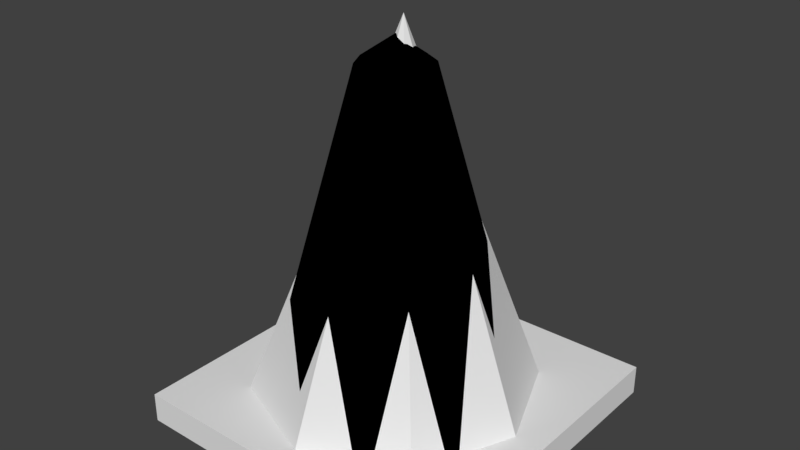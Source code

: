 # Source: cone.blend  (saved by Blender 2.79.0; exported with 4.5.12 LTS)
import bpy
from mathutils import Matrix  # noqa: F401  (used for matrix-valued properties, if any)

bpy.ops.wm.read_factory_settings(use_empty=True)
scene = bpy.context.scene
scene.name = 'Scene'

# ---- collections
col_collection_1 = bpy.data.collections.new('Collection 1'); scene.collection.children.link(col_collection_1)

# ---- images (referenced by path relative to the original .blend; pixels are not part of the script)
import os
ASSET_DIR = os.environ.get("B2B_ASSET_DIR", "")  # directory of the original .blend (textures are referenced by path, not embedded)
HERE = os.path.dirname(os.path.abspath(__file__))  # packed textures are extracted next to this script under _unpacked/

def load_image(name, relpath, width, height, colorspace="sRGB"):
    """Load a texture the original file referenced (path relative to the .blend, or extracted next to this script)."""
    p = next((c for c in (os.path.join(HERE, relpath), os.path.join(ASSET_DIR, relpath)) if relpath and os.path.exists(c)), "")
    if p:
        img = bpy.data.images.load(p, check_existing=True)
        img.name = name
    else:  # same state as the original file: an image datablock whose file is absent (Cycles renders it pink)
        img = bpy.data.images.new(name, width, height)
        img.source = "FILE"
        img.filepath = "//" + (relpath or name)
    img.colorspace_settings.name = colorspace
    return img
img_cone_tex_png = load_image('cone_tex.png', 'cone_tex.png', 1024, 1024, 'sRGB')

# ---- materials (node trees are filled in below, after node groups)
mat_material_001 = bpy.data.materials.new('Material.001')
mat_material_001.alpha_threshold = 0.0
mat_material_001.roughness = 0.5

# ---- node groups
ng_gltf_metallic_roughness = bpy.data.node_groups.new('glTF Metallic Roughness', 'ShaderNodeTree')
_N = ng_gltf_metallic_roughness.nodes; _L = ng_gltf_metallic_roughness.links

# ---- material node trees
mat_material_001.use_nodes = True; mat_material_001.node_tree.nodes.clear()
_N = mat_material_001.node_tree.nodes; _L = mat_material_001.node_tree.links
n0 = _N.new('ShaderNodeOutputMaterial'); n0.name = 'Material Output'; n0.location = (460, 300)
n1 = _N.new('ShaderNodeGroup'); n1.name = 'Group'; n1.location = (240, 443)
n1.node_tree = ng_gltf_metallic_roughness
n1.inputs[1].default_value = (1.0, 1.0, 1.0, 1.0)
n1.inputs[2].default_value = (1.0, 1.0, 1.0, 1.0)
n1.inputs[3].default_value = 0.0
n1.inputs[4].default_value = 0.7
n1.inputs[5].default_value = (0.5, 0.5, 1.0, 1.0)
n1.inputs[6].default_value = 1.0
n1.inputs[7].default_value = (1.0, 1.0, 1.0, 1.0)
n1.inputs[8].default_value = 1.0
n1.inputs[9].default_value = (1.0, 1.0, 1.0, 1.0)
n1.inputs[10].default_value = (0.0, 0.0, 0.0, 1.0)
n1.inputs[11].default_value = 1.0
n1.inputs[12].default_value = 0.5
n1.inputs[13].default_value = 0.0
n1.inputs[14].default_value = 0.0
n1.inputs[15].default_value = 0.0
n1.inputs[16].default_value = (0.0, 0.0, 0.0, 1.0)
n2 = _N.new('ShaderNodeTexImage'); n2.name = 'Image Texture'; n2.location = (10, 300)
n2.width = 140
n2.image = img_cone_tex_png
_L.new(n1.outputs[0], n0.inputs[0])
_L.new(n2.outputs[0], n1.inputs[0])
n0.is_active_output = True

# ---- world
world_world = bpy.data.worlds.new('World'); scene.world = world_world
world_world.color = (0.05088, 0.05088, 0.05088)
world_world.use_sun_shadow = False
world_world.sun_shadow_jitter_overblur = 0.0
world_world.cycles.sampling_method = 'MANUAL'

# ---- meshes
me_mesh_box1 = bpy.data.meshes.new('mesh_box1')
me_mesh_box1.from_pydata([(0.5, 0.5, 0.5), (0.5, 0.5, -0.5), (0.5, -0.5, 0.5), (0.5, -0.5, -0.5), (-0.5, 0.5, 0.5), (-0.5, 0.5, -0.5), (-0.5, -0.5, 0.5), (-0.5, -0.5, -0.5)], [], [(2, 0, 4, 6), (3, 2, 6, 7), (1, 0, 2, 3), (5, 1, 3, 7), (4, 0, 1, 5), (5, 7, 6, 4)])
me_mesh_box1.use_remesh_preserve_volume = False
me_mesh_box1.use_remesh_preserve_attributes = False
me_mesh_box1.use_mirror_vertex_groups = False
me_mesh_box1.update()
me_mesh_cone1 = bpy.data.meshes.new('mesh_cone1')
me_mesh_cone1.from_pydata([(0.43, 0.0, 0.0), (-0.43, 0.0, 0.33), (-0.43, 0.2334, 0.2334), (-0.43, 0.33, 0.0), (-0.43, 0.2334, -0.2334), (-0.43, 0.0, -0.33), (-0.43, -0.2334, -0.2334), (-0.43, -0.33, 0.0), (-0.43, -0.2334, 0.2334)], [], [(4, 2, 3), (2, 0, 3), (2, 1, 0), (1, 8, 0), (8, 7, 0), (7, 6, 0), (6, 5, 0), (5, 4, 0), (0, 4, 3), (4, 5, 6), (4, 6, 7), (4, 7, 8), (4, 8, 1), (4, 1, 2)])
me_mesh_cone1.use_remesh_preserve_volume = False
me_mesh_cone1.use_remesh_preserve_attributes = False
me_mesh_cone1.use_mirror_vertex_groups = False
me_mesh_cone1.update()
me_mesh0 = bpy.data.meshes.new('mesh0')
me_mesh0.from_pydata([(0.0, -0.01309, 0.6112), (0.08219, -7.2e-05, 0.5528), (0.05884, 0.04575, 0.5528), (0.07415, -0.05087, 0.5528), (0.03778, -0.08724, 0.5528), (-0.01302, -0.09528, 0.5528), (-0.05884, -0.07193, 0.5528), (-0.08219, -0.02611, 0.5528), (-0.07415, 0.02469, 0.5528), (-0.03778, 0.06106, 0.5528), (0.0, -0.01309, 0.6112), (0.01302, 0.0691, 0.5528), (-0.03778, 0.06106, 0.5528), (0.2151, 0.202, -0.2444), (0.3005, 0.0345, -0.2444), (0.2711, -0.1512, -0.2444), (0.1381, -0.2842, -0.2444), (-0.04759, -0.3136, -0.2444), (-0.2151, -0.2282, -0.2444), (-0.3005, -0.06068, -0.2444), (-0.2711, 0.125, -0.2444), (-0.1381, 0.258, -0.2444), (-0.1381, 0.258, -0.2444), (0.04759, 0.2874, -0.2444), (-0.3756, -0.3822, -0.274), (-0.3756, 0.369, -0.274), (0.3756, 0.369, -0.274), (0.3756, -0.3822, -0.274), (0.3756, 0.369, -0.2388), (-0.3756, 0.369, -0.2388), (-0.3756, -0.3822, -0.2388), (0.3756, -0.3822, -0.2388)], [], [(0, 1, 2), (0, 3, 1), (0, 4, 3), (0, 5, 4), (0, 6, 5), (0, 7, 6), (0, 8, 7), (0, 9, 8), (10, 11, 12), (10, 2, 11), (13, 2, 14), (14, 2, 1), (14, 1, 15), (15, 1, 3), (15, 3, 16), (16, 3, 4), (16, 4, 17), (17, 4, 5), (17, 5, 18), (18, 5, 6), (18, 6, 19), (19, 6, 7), (19, 7, 20), (20, 7, 8), (20, 8, 21), (21, 8, 9), (22, 12, 23), (23, 12, 11), (2, 13, 11), (11, 13, 23), (24, 25, 26), (26, 27, 24), (28, 29, 31), (31, 29, 30), (26, 28, 27), (27, 28, 31), (27, 31, 24), (24, 31, 30), (24, 30, 29), (29, 25, 24), (25, 29, 26), (26, 29, 28)])
_uv = me_mesh0.uv_layers.new(name='UVMap')
_uv.uv.foreach_set('vector', [0.3561, 1.0, 0.6994, 0.944, 0.7987, 0.944, 0.3561, 1.0, 0.6001, 0.944, 0.6994, 0.944, 0.3561, 1.0, 0.5008, 0.944, 0.6001, 0.944, 0.3561, 1.0, 0.4015, 0.944, 0.5008, 0.944, 0.3561, 1.0, 0.3022, 0.944, 0.4015, 0.944, 0.3561, 1.0, 0.2029, 0.944, 0.3022, 0.944, 0.3561, 1.0, 0.1036, 0.944, 0.2029, 0.944, 0.3561, 1.0, 0.004298, 0.944, 0.1036, 0.944, 1.0, 1.0, 0.898, 0.944, 0.9973, 0.944, 1.0, 1.0, 0.7987, 0.944, 0.898, 0.944, 0.7987, 0.1797, 0.7987, 0.944, 0.6994, 0.1797, 0.6994, 0.1797, 0.7987, 0.944, 0.6994, 0.944, 0.6994, 0.1797, 0.6994, 0.944, 0.6001, 0.1797, 0.6001, 0.1797, 0.6994, 0.944, 0.6001, 0.944, 0.6001, 0.1797, 0.6001, 0.944, 0.5008, 0.1797, 0.5008, 0.1797, 0.6001, 0.944, 0.5008, 0.944, 0.5008, 0.1797, 0.5008, 0.944, 0.4015, 0.1797, 0.4015, 0.1797, 0.5008, 0.944, 0.4015, 0.944, 0.4015, 0.1797, 0.4015, 0.944, 0.3022, 0.1797, 0.3022, 0.1797, 0.4015, 0.944, 0.3022, 0.944, 0.3022, 0.1797, 0.3022, 0.944, 0.2029, 0.1797, 0.2029, 0.1797, 0.3022, 0.944, 0.2029, 0.944, 0.2029, 0.1797, 0.2029, 0.944, 0.1036, 0.1797, 0.1036, 0.1797, 0.2029, 0.944, 0.1036, 0.944, 0.1036, 0.1797, 0.1036, 0.944, 0.004298, 0.1797, 0.004298, 0.1797, 0.1036, 0.944, 0.004298, 0.944, 0.9973, 0.1797, 0.9973, 0.944, 0.898, 0.1797, 0.898, 0.1797, 0.9973, 0.944, 0.898, 0.944, 0.7987, 0.944, 0.7987, 0.1797, 0.898, 0.944, 0.898, 0.944, 0.7987, 0.1797, 0.898, 0.1797, 0.0, 0.0, 0.0, 0.1653, 0.9984, 0.1653, 0.9984, 0.1653, 0.9984, 0.0, 0.0, 0.0, 0.9984, 0.1653, 0.0, 0.1653, 0.9984, 0.0, 0.9984, 0.0, 0.0, 0.1653, 0.0, 0.0, 0.9984, 0.1653, 0.9984, 0.1653, 0.9984, 0.0, 0.9984, 0.0, 0.9984, 0.1653, 0.9984, 0.0, 0.9984, 0.0, 0.9984, 0.0, 0.0, 0.0, 0.0, 0.0, 0.9984, 0.0, 0.0, 0.0, 0.0, 0.0, 0.0, 0.0, 0.0, 0.1653, 0.0, 0.1653, 0.0, 0.1653, 0.0, 0.0, 0.0, 0.1653, 0.0, 0.1653, 0.9984, 0.1653, 0.9984, 0.1653, 0.0, 0.1653, 0.9984, 0.1653])
me_mesh0.materials.append(mat_material_001)
me_mesh0.use_remesh_preserve_volume = False
me_mesh0.use_remesh_preserve_attributes = False
me_mesh0.use_mirror_vertex_groups = False
me_mesh0.update()

# ---- objects
ob_obj_box1_convcolonly = bpy.data.objects.new('obj_box1-convcolonly', me_mesh_box1)
ob_obj_cone1_convcolonly = bpy.data.objects.new('obj_cone1-convcolonly', me_mesh_cone1)
ob_obj0 = bpy.data.objects.new('obj0', me_mesh0)

# ---- transforms, parenting, visibility, modifiers, constraints
ob_obj_box1_convcolonly.location = (0.0, -0.0, -0.24)
ob_obj_box1_convcolonly.scale = (0.77, 0.78, 0.07)
ob_obj_box1_convcolonly.display_type = 'WIRE'
ob_obj_box1_convcolonly.show_in_front = True
ob_obj_box1_convcolonly.lineart.crease_threshold = 0.0
ob_obj_cone1_convcolonly.location = (0.0, -0.0, 0.22)
ob_obj_cone1_convcolonly.rotation_euler = (0.0, -1.55, 0.0)
ob_obj_cone1_convcolonly.display_type = 'WIRE'
ob_obj_cone1_convcolonly.show_in_front = True
ob_obj_cone1_convcolonly.lineart.crease_threshold = 0.0
ob_obj0.location = (0.0, 0.0, 0.0)
ob_obj0.lineart.crease_threshold = 0.0

# ---- collection membership
col_collection_1.objects.link(ob_obj_box1_convcolonly)
col_collection_1.objects.link(ob_obj_cone1_convcolonly)
col_collection_1.objects.link(ob_obj0)

# ---- scene / render settings (as saved in the file)
scene.frame_start = 1; scene.frame_end = 250; scene.frame_set(1)
scene.render.engine = 'CYCLES'
scene.render.resolution_percentage = 50
scene.render.dither_intensity = 0.0
scene.cycles.use_denoising = False
scene.cycles.samples = 128
scene.cycles.sampling_pattern = 'TABULATED_SOBOL'
scene.cycles.use_adaptive_sampling = False
scene.cycles.use_light_tree = False
scene.cycles.blur_glossy = 0.0
scene.cycles.sample_clamp_indirect = 0.0
scene.view_settings.view_transform = 'Standard'
bpy.context.view_layer.update()

# ---- added for rendering (the .blend has no active camera and no usable light): camera, sun
cam_auto = bpy.data.cameras.new('AutoCamera')
cam_auto.lens = 50.0
cam_auto.sensor_width = 36.0
cam_auto.clip_end = 1000.0
ob_auto_camera = bpy.data.objects.new('AutoCamera', cam_auto)
scene.collection.objects.link(ob_auto_camera)
ob_auto_camera.location = (1.33101, -1.59721, 1.25569)
ob_auto_camera.rotation_euler = (1.09748, -7.21219e-08, 0.694738)
scene.camera = ob_auto_camera
light_auto_sun = bpy.data.lights.new('AutoSun', 'SUN')
light_auto_sun.energy = 3.0
light_auto_sun.angle = 0.0523599
ob_auto_sun = bpy.data.objects.new('AutoSun', light_auto_sun)
scene.collection.objects.link(ob_auto_sun)
ob_auto_sun.rotation_euler = (0.872665, 0.174533, 0.523599)
bpy.context.view_layer.update()
